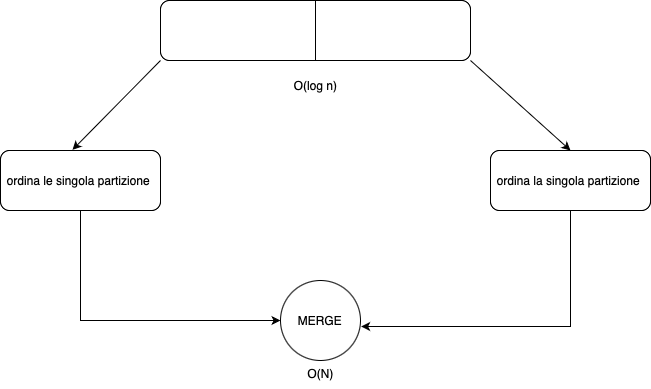

The diagram above was exported from draw.io. Its source (the exported page's mxGraphModel, read from the mxfile embedded in the PNG):
<mxGraphModel dx="956" dy="1704" grid="1" gridSize="10" guides="1" tooltips="1" connect="1" arrows="1" fold="1" page="1" pageScale="1" pageWidth="827" pageHeight="1169" math="0" shadow="0">
  <root>
    <mxCell id="0" />
    <mxCell id="1" parent="0" />
    <mxCell id="8oDl8w3IXnXPFKJxfisN-21" style="rounded=0;orthogonalLoop=1;jettySize=auto;html=1;exitX=1;exitY=1;exitDx=0;exitDy=0;entryX=0.5;entryY=0;entryDx=0;entryDy=0;" edge="1" parent="1" source="8oDl8w3IXnXPFKJxfisN-14" target="8oDl8w3IXnXPFKJxfisN-18">
      <mxGeometry relative="1" as="geometry" />
    </mxCell>
    <mxCell id="8oDl8w3IXnXPFKJxfisN-14" value="" style="rounded=1;whiteSpace=wrap;html=1;" vertex="1" parent="1">
      <mxGeometry x="280" y="-30" width="310" height="60" as="geometry" />
    </mxCell>
    <mxCell id="8oDl8w3IXnXPFKJxfisN-15" value="" style="endArrow=none;html=1;rounded=0;entryX=0.5;entryY=0;entryDx=0;entryDy=0;exitX=0.5;exitY=1;exitDx=0;exitDy=0;" edge="1" parent="1" source="8oDl8w3IXnXPFKJxfisN-14" target="8oDl8w3IXnXPFKJxfisN-14">
      <mxGeometry width="50" height="50" relative="1" as="geometry">
        <mxPoint x="420" y="20" as="sourcePoint" />
        <mxPoint x="470" y="-30" as="targetPoint" />
      </mxGeometry>
    </mxCell>
    <mxCell id="8oDl8w3IXnXPFKJxfisN-22" style="edgeStyle=orthogonalEdgeStyle;rounded=0;orthogonalLoop=1;jettySize=auto;html=1;exitX=0.5;exitY=1;exitDx=0;exitDy=0;entryX=0;entryY=0.5;entryDx=0;entryDy=0;" edge="1" parent="1" source="8oDl8w3IXnXPFKJxfisN-16" target="8oDl8w3IXnXPFKJxfisN-19">
      <mxGeometry relative="1" as="geometry" />
    </mxCell>
    <mxCell id="8oDl8w3IXnXPFKJxfisN-16" value="ordina le singola partizione&amp;nbsp;" style="rounded=1;whiteSpace=wrap;html=1;" vertex="1" parent="1">
      <mxGeometry x="120" y="120" width="160" height="60" as="geometry" />
    </mxCell>
    <mxCell id="8oDl8w3IXnXPFKJxfisN-18" value="ordina la singola partizione&amp;nbsp;" style="rounded=1;whiteSpace=wrap;html=1;" vertex="1" parent="1">
      <mxGeometry x="610" y="120" width="160" height="60" as="geometry" />
    </mxCell>
    <mxCell id="8oDl8w3IXnXPFKJxfisN-19" value="MERGE" style="ellipse;whiteSpace=wrap;html=1;aspect=fixed;" vertex="1" parent="1">
      <mxGeometry x="400" y="250" width="80" height="80" as="geometry" />
    </mxCell>
    <mxCell id="8oDl8w3IXnXPFKJxfisN-20" style="rounded=0;orthogonalLoop=1;jettySize=auto;html=1;exitX=0;exitY=1;exitDx=0;exitDy=0;entryX=0.45;entryY=-0.011;entryDx=0;entryDy=0;entryPerimeter=0;" edge="1" parent="1" source="8oDl8w3IXnXPFKJxfisN-14" target="8oDl8w3IXnXPFKJxfisN-16">
      <mxGeometry relative="1" as="geometry" />
    </mxCell>
    <mxCell id="8oDl8w3IXnXPFKJxfisN-23" style="edgeStyle=orthogonalEdgeStyle;rounded=0;orthogonalLoop=1;jettySize=auto;html=1;exitX=0.5;exitY=1;exitDx=0;exitDy=0;entryX=1.008;entryY=0.575;entryDx=0;entryDy=0;entryPerimeter=0;" edge="1" parent="1" source="8oDl8w3IXnXPFKJxfisN-18" target="8oDl8w3IXnXPFKJxfisN-19">
      <mxGeometry relative="1" as="geometry" />
    </mxCell>
    <mxCell id="8oDl8w3IXnXPFKJxfisN-24" value="O(log n)" style="text;html=1;align=center;verticalAlign=middle;resizable=0;points=[];autosize=1;strokeColor=none;fillColor=none;" vertex="1" parent="1">
      <mxGeometry x="400" y="40" width="70" height="30" as="geometry" />
    </mxCell>
    <mxCell id="8oDl8w3IXnXPFKJxfisN-25" value="O(N)" style="text;html=1;align=center;verticalAlign=middle;resizable=0;points=[];autosize=1;strokeColor=none;fillColor=none;" vertex="1" parent="1">
      <mxGeometry x="415" y="328" width="50" height="30" as="geometry" />
    </mxCell>
  </root>
</mxGraphModel>